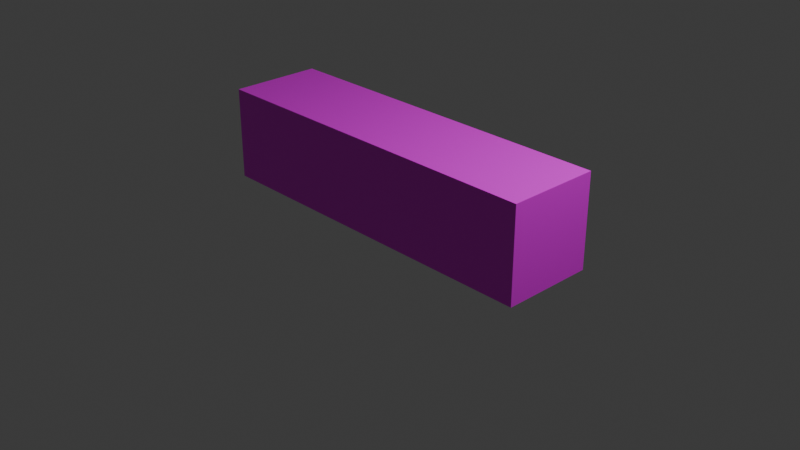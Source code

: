 # Source: Dresser.blend  (saved by Blender 5.1.30; exported with 4.5.12 LTS)
import bpy
from mathutils import Matrix  # noqa: F401  (used for matrix-valued properties, if any)

bpy.ops.wm.read_factory_settings(use_empty=True)
scene = bpy.context.scene
scene.name = 'Scene'

# ---- collections
col_collection = bpy.data.collections.new('Collection'); scene.collection.children.link(col_collection)

# ---- images (referenced by path relative to the original .blend; pixels are not part of the script)
import os
ASSET_DIR = os.environ.get("B2B_ASSET_DIR", "")  # directory of the original .blend (textures are referenced by path, not embedded)
HERE = os.path.dirname(os.path.abspath(__file__))  # packed textures are extracted next to this script under _unpacked/

def load_image(name, relpath, width, height, colorspace="sRGB"):
    """Load a texture the original file referenced (path relative to the .blend, or extracted next to this script)."""
    p = next((c for c in (os.path.join(HERE, relpath), os.path.join(ASSET_DIR, relpath)) if relpath and os.path.exists(c)), "")
    if p:
        img = bpy.data.images.load(p, check_existing=True)
        img.name = name
    else:  # same state as the original file: an image datablock whose file is absent (Cycles renders it pink)
        img = bpy.data.images.new(name, width, height)
        img.source = "FILE"
        img.filepath = "//" + (relpath or name)
    img.colorspace_settings.name = colorspace
    return img
img_wd_flr_png = load_image('wd_flr.png', 'wd_flr.png', 1024, 1024, 'sRGB')
img_dresser_png = load_image('dresser.png', 'dresser.png', 1024, 1024, 'sRGB')

# ---- materials (node trees are filled in below, after node groups)
mat_wd = bpy.data.materials.new('wd')
mat_drwrs = bpy.data.materials.new('drwrs')

# ---- material node trees
mat_wd.use_nodes = True; mat_wd.node_tree.nodes.clear()
_N = mat_wd.node_tree.nodes; _L = mat_wd.node_tree.links
n0 = _N.new('ShaderNodeBsdfPrincipled'); n0.name = 'Principled BSDF'; n0.location = (-200, 100)
n1 = _N.new('ShaderNodeOutputMaterial'); n1.name = 'Material Output'; n1.location = (200, 100)
n2 = _N.new('ShaderNodeTexImage'); n2.name = 'Image Texture'; n2.location = (-565, 131)
n2.image = img_wd_flr_png
_L.new(n0.outputs[0], n1.inputs[0])
_L.new(n2.outputs[0], n0.inputs[0])
n1.is_active_output = True
mat_drwrs.use_nodes = True; mat_drwrs.node_tree.nodes.clear()
_N = mat_drwrs.node_tree.nodes; _L = mat_drwrs.node_tree.links
n0 = _N.new('ShaderNodeBsdfPrincipled'); n0.name = 'Principled BSDF'; n0.location = (-200, 100)
n1 = _N.new('ShaderNodeOutputMaterial'); n1.name = 'Material Output'; n1.location = (200, 100)
n2 = _N.new('ShaderNodeTexImage'); n2.name = 'Image Texture'; n2.location = (-547, 144)
n2.image = img_dresser_png
_L.new(n0.outputs[0], n1.inputs[0])
_L.new(n2.outputs[0], n0.inputs[0])
n1.is_active_output = True

# ---- world
world_world = bpy.data.worlds.new('World'); scene.world = world_world
world_world.use_nodes = True; world_world.node_tree.nodes.clear()
_N = world_world.node_tree.nodes; _L = world_world.node_tree.links
n0 = _N.new('ShaderNodeOutputWorld'); n0.name = 'World Output'; n0.location = (200, 100)
n1 = _N.new('ShaderNodeBackground'); n1.name = 'Background'; n1.location = (-200, 100)
n1.inputs[0].default_value = (0.05088, 0.05088, 0.05088, 1.0)
_L.new(n1.outputs[0], n0.inputs[0])
n0.is_active_output = True
world_world.color = (0.05088, 0.05088, 0.05088)
world_world.sun_shadow_jitter_overblur = 0.0

# ---- cameras
cam_camera = bpy.data.cameras.new('Camera')
cam_camera.clip_end = 100.0
cam_camera.ortho_scale = 7.314

# ---- lights
light_light = bpy.data.lights.new('Light', 'POINT')
light_light.energy = 1000.0
light_light.shadow_soft_size = 0.1

# ---- meshes
me_cube = bpy.data.meshes.new('Cube')
me_cube.from_pydata([(-1.95, -0.5, -0.5), (-1.95, -0.5, 0.5), (-1.95, 0.5, -0.5), (-1.95, 0.5, 0.5), (1.95, -0.5, -0.5), (1.95, -0.5, 0.5), (1.95, 0.5, -0.5), (1.95, 0.5, 0.5), (1.17, 0.5, -0.5), (0.39, 0.5, -0.5), (-0.39, 0.5, -0.5), (-1.17, 0.5, -0.5), (-1.17, 0.5, 0.5), (-0.39, 0.5, 0.5), (0.39, 0.5, 0.5), (1.17, 0.5, 0.5), (-1.17, -0.5, -0.5), (-0.39, -0.5, -0.5), (0.39, -0.5, -0.5), (1.17, -0.5, -0.5), (1.17, -0.5, 0.5), (0.39, -0.5, 0.5), (-0.39, -0.5, 0.5), (-1.17, -0.5, 0.5), (-1.95, -0.5, 0.0), (-1.95, 0.5, 0.0), (1.95, 0.5, 0.0), (1.95, -0.5, 0.0), (1.17, -0.5, 0.0), (0.39, -0.5, 0.0), (-0.39, -0.5, 0.0), (-1.17, -0.5, 0.0), (-1.17, 0.5, 0.0), (-0.39, 0.5, 0.0), (0.39, 0.5, 0.0), (1.17, 0.5, 0.0)], [], [(24, 1, 3, 25), (35, 15, 7, 26), (26, 7, 5, 27), (31, 23, 1, 24), (8, 6, 4, 19), (12, 3, 1, 23), (7, 15, 20, 5), (15, 14, 21, 20), (14, 13, 22, 21), (13, 12, 23, 22), (2, 11, 16, 0), (11, 10, 17, 16), (10, 9, 18, 17), (9, 8, 19, 18), (27, 5, 20, 28), (28, 20, 21, 29), (29, 21, 22, 30), (30, 22, 23, 31), (25, 3, 12, 32), (32, 12, 13, 33), (33, 13, 14, 34), (34, 14, 15, 35), (9, 34, 35, 8), (10, 33, 34, 9), (11, 32, 33, 10), (2, 25, 32, 11), (17, 30, 31, 16), (18, 29, 30, 17), (19, 28, 29, 18), (4, 27, 28, 19), (16, 31, 24, 0), (6, 26, 27, 4), (8, 35, 26, 6), (0, 24, 25, 2)])
me_cube.polygons.foreach_set('material_index', [0, 1, 0, 1, 0, 0, 0, 0, 0, 0, 0, 0, 0, 0, 1, 1, 1, 1, 1, 1, 1, 1, 1, 1, 1, 1, 1, 1, 1, 1, 1, 0, 1, 0])
_uv = me_cube.uv_layers.new(name='UVMap')
_uv.uv.foreach_set('vector', [0.2462, 0.5, 0.2462, 0.7538, 0.7538, 0.7538, 0.7538, 0.5, 0.2, 0.5, 0.2, 1.0, 0.0, 1.0, 0.0, 0.5, 0.7538, 0.5, 0.7538, 0.7538, 0.2462, 0.7538, 0.2462, 0.5, 0.8, 0.5, 0.8, 1.0, 1.0, 1.0, 1.0, 0.5, 1.094, 0.7538, 1.49, 0.7538, 1.49, 0.2462, 1.094, 0.2462, -0.09391, 0.7538, -0.4898, 0.7538, -0.4898, 0.2462, -0.09391, 0.2462, 1.49, 0.7538, 1.094, 0.7538, 1.094, 0.2462, 1.49, 0.2462, 1.094, 0.7538, 0.698, 0.7538, 0.698, 0.2462, 1.094, 0.2462, 0.698, 0.7538, 0.302, 0.7538, 0.302, 0.2462, 0.698, 0.2462, 0.302, 0.7538, -0.09391, 0.7538, -0.09391, 0.2462, 0.302, 0.2462, -0.4898, 0.7538, -0.09391, 0.7538, -0.09391, 0.2462, -0.4898, 0.2462, -0.09391, 0.7538, 0.302, 0.7538, 0.302, 0.2462, -0.09391, 0.2462, 0.302, 0.7538, 0.698, 0.7538, 0.698, 0.2462, 0.302, 0.2462, 0.698, 0.7538, 1.094, 0.7538, 1.094, 0.2462, 0.698, 0.2462, 0.0, 0.5, 0.0, 1.0, 0.2, 1.0, 0.2, 0.5, 0.2, 0.5, 0.2, 1.0, 0.4, 1.0, 0.4, 0.5, 0.4, 0.5, 0.4, 1.0, 0.6, 1.0, 0.6, 0.5, 0.6, 0.5, 0.6, 1.0, 0.8, 1.0, 0.8, 0.5, 1.0, 0.5, 1.0, 1.0, 0.8, 1.0, 0.8, 0.5, 0.8, 0.5, 0.8, 1.0, 0.6, 1.0, 0.6, 0.5, 0.6, 0.5, 0.6, 1.0, 0.4, 1.0, 0.4, 0.5, 0.4, 0.5, 0.4, 1.0, 0.2, 1.0, 0.2, 0.5, 0.4, 0.0, 0.4, 0.5, 0.2, 0.5, 0.2, 0.0, 0.6, 0.0, 0.6, 0.5, 0.4, 0.5, 0.4, 0.0, 0.8, 0.0, 0.8, 0.5, 0.6, 0.5, 0.6, 0.0, 1.0, 0.0, 1.0, 0.5, 0.8, 0.5, 0.8, 0.0, 0.6, 0.0, 0.6, 0.5, 0.8, 0.5, 0.8, 0.0, 0.4, 0.0, 0.4, 0.5, 0.6, 0.5, 0.6, 0.0, 0.2, 0.0, 0.2, 0.5, 0.4, 0.5, 0.4, 0.0, 0.0, 0.0, 0.0, 0.5, 0.2, 0.5, 0.2, 0.0, 0.8, 0.0, 0.8, 0.5, 1.0, 0.5, 1.0, 0.0, 0.7538, 0.2462, 0.7538, 0.5, 0.2462, 0.5, 0.2462, 0.2462, 0.2, 0.0, 0.2, 0.5, 0.0, 0.5, 0.0, 0.0, 0.2462, 0.2462, 0.2462, 0.5, 0.7538, 0.5, 0.7538, 0.2462])
me_cube.materials.append(mat_wd)
me_cube.materials.append(mat_drwrs)
me_cube.update()

# ---- objects
ob_light = bpy.data.objects.new('Light', light_light)
ob_camera = bpy.data.objects.new('Camera', cam_camera)
ob_cube_001 = bpy.data.objects.new('Cube.001', me_cube)

# ---- transforms, parenting, visibility, modifiers, constraints
ob_light.location = (4.076, 1.005, 5.904)
ob_light.rotation_euler = (0.6503, 0.05522, 1.866)
ob_light.lock_rotations_4d = False
ob_light.empty_display_type = 'ARROWS'
ob_light.color = (0.0, 0.0, 0.0, 0.0)
ob_light.lineart.crease_threshold = 0.0
ob_camera.location = (7.359, -6.926, 4.958)
ob_camera.rotation_euler = (1.109, 0.0, 0.8149)
ob_camera.lock_rotations_4d = False
ob_camera.empty_display_type = 'ARROWS'
ob_camera.color = (0.0, 0.0, 0.0, 0.0)
ob_camera.display_type = 'WIRE'
ob_camera.lineart.crease_threshold = 0.0
ob_cube_001.location = (0.0, 0.0, 0.5)

# ---- collection membership
col_collection.objects.link(ob_light)
col_collection.objects.link(ob_camera)
col_collection.objects.link(ob_cube_001)

# ---- scene / render settings (as saved in the file)
scene.camera = ob_camera
scene.frame_start = 1; scene.frame_end = 250; scene.frame_set(1)
scene.render.engine = 'BLENDER_EEVEE_NEXT'
scene.render.bake_bias = 0.0
scene.render.bake_samples = 0
scene.cycles.sampling_pattern = 'TABULATED_SOBOL'
scene.eevee.use_volume_custom_range = False
bpy.context.view_layer.update()
